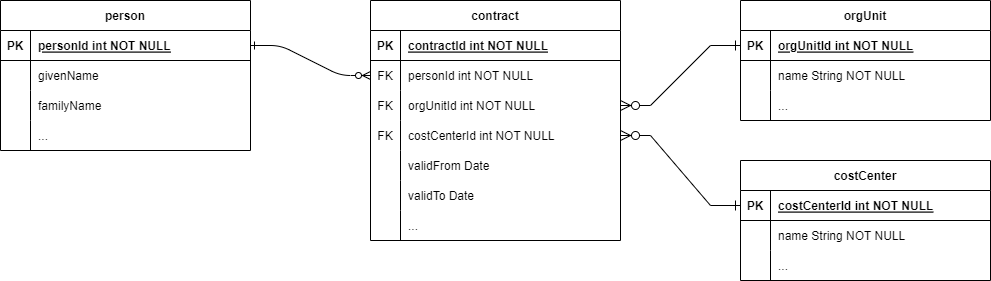

The diagram above was exported from draw.io. Its source (the exported page's mxGraphModel, read from the mxfile embedded in the PNG):
<mxGraphModel dx="2074" dy="1254" grid="1" gridSize="10" guides="1" tooltips="1" connect="1" arrows="1" fold="1" page="1" pageScale="1" pageWidth="850" pageHeight="1100" math="0" shadow="0" extFonts="Permanent Marker^https://fonts.googleapis.com/css?family=Permanent+Marker">
  <root>
    <mxCell id="0" />
    <mxCell id="1" parent="0" />
    <mxCell id="C-vyLk0tnHw3VtMMgP7b-1" value="" style="edgeStyle=entityRelationEdgeStyle;endArrow=ERzeroToMany;startArrow=ERone;endFill=1;startFill=0;" parent="1" source="C-vyLk0tnHw3VtMMgP7b-24" target="C-vyLk0tnHw3VtMMgP7b-6" edge="1">
      <mxGeometry width="100" height="100" relative="1" as="geometry">
        <mxPoint x="340" y="720" as="sourcePoint" />
        <mxPoint x="440" y="620" as="targetPoint" />
      </mxGeometry>
    </mxCell>
    <mxCell id="C-vyLk0tnHw3VtMMgP7b-2" value="contract" style="shape=table;startSize=30;container=1;collapsible=1;childLayout=tableLayout;fixedRows=1;rowLines=0;fontStyle=1;align=center;resizeLast=1;" parent="1" vertex="1">
      <mxGeometry x="450" y="120" width="250" height="240" as="geometry" />
    </mxCell>
    <mxCell id="C-vyLk0tnHw3VtMMgP7b-3" value="" style="shape=partialRectangle;collapsible=0;dropTarget=0;pointerEvents=0;fillColor=none;points=[[0,0.5],[1,0.5]];portConstraint=eastwest;top=0;left=0;right=0;bottom=1;" parent="C-vyLk0tnHw3VtMMgP7b-2" vertex="1">
      <mxGeometry y="30" width="250" height="30" as="geometry" />
    </mxCell>
    <mxCell id="C-vyLk0tnHw3VtMMgP7b-4" value="PK" style="shape=partialRectangle;overflow=hidden;connectable=0;fillColor=none;top=0;left=0;bottom=0;right=0;fontStyle=1;" parent="C-vyLk0tnHw3VtMMgP7b-3" vertex="1">
      <mxGeometry width="30" height="30" as="geometry">
        <mxRectangle width="30" height="30" as="alternateBounds" />
      </mxGeometry>
    </mxCell>
    <mxCell id="C-vyLk0tnHw3VtMMgP7b-5" value="contractId int NOT NULL " style="shape=partialRectangle;overflow=hidden;connectable=0;fillColor=none;top=0;left=0;bottom=0;right=0;align=left;spacingLeft=6;fontStyle=5;" parent="C-vyLk0tnHw3VtMMgP7b-3" vertex="1">
      <mxGeometry x="30" width="220" height="30" as="geometry">
        <mxRectangle width="220" height="30" as="alternateBounds" />
      </mxGeometry>
    </mxCell>
    <mxCell id="C-vyLk0tnHw3VtMMgP7b-6" value="" style="shape=partialRectangle;collapsible=0;dropTarget=0;pointerEvents=0;fillColor=none;points=[[0,0.5],[1,0.5]];portConstraint=eastwest;top=0;left=0;right=0;bottom=0;" parent="C-vyLk0tnHw3VtMMgP7b-2" vertex="1">
      <mxGeometry y="60" width="250" height="30" as="geometry" />
    </mxCell>
    <mxCell id="C-vyLk0tnHw3VtMMgP7b-7" value="FK" style="shape=partialRectangle;overflow=hidden;connectable=0;fillColor=none;top=0;left=0;bottom=0;right=0;" parent="C-vyLk0tnHw3VtMMgP7b-6" vertex="1">
      <mxGeometry width="30" height="30" as="geometry">
        <mxRectangle width="30" height="30" as="alternateBounds" />
      </mxGeometry>
    </mxCell>
    <mxCell id="C-vyLk0tnHw3VtMMgP7b-8" value="personId int NOT NULL" style="shape=partialRectangle;overflow=hidden;connectable=0;fillColor=none;top=0;left=0;bottom=0;right=0;align=left;spacingLeft=6;" parent="C-vyLk0tnHw3VtMMgP7b-6" vertex="1">
      <mxGeometry x="30" width="220" height="30" as="geometry">
        <mxRectangle width="220" height="30" as="alternateBounds" />
      </mxGeometry>
    </mxCell>
    <mxCell id="C-vyLk0tnHw3VtMMgP7b-9" value="" style="shape=partialRectangle;collapsible=0;dropTarget=0;pointerEvents=0;fillColor=none;points=[[0,0.5],[1,0.5]];portConstraint=eastwest;top=0;left=0;right=0;bottom=0;" parent="C-vyLk0tnHw3VtMMgP7b-2" vertex="1">
      <mxGeometry y="90" width="250" height="30" as="geometry" />
    </mxCell>
    <mxCell id="C-vyLk0tnHw3VtMMgP7b-10" value="FK" style="shape=partialRectangle;overflow=hidden;connectable=0;fillColor=none;top=0;left=0;bottom=0;right=0;" parent="C-vyLk0tnHw3VtMMgP7b-9" vertex="1">
      <mxGeometry width="30" height="30" as="geometry">
        <mxRectangle width="30" height="30" as="alternateBounds" />
      </mxGeometry>
    </mxCell>
    <mxCell id="C-vyLk0tnHw3VtMMgP7b-11" value="orgUnitId int NOT NULL" style="shape=partialRectangle;overflow=hidden;connectable=0;fillColor=none;top=0;left=0;bottom=0;right=0;align=left;spacingLeft=6;" parent="C-vyLk0tnHw3VtMMgP7b-9" vertex="1">
      <mxGeometry x="30" width="220" height="30" as="geometry">
        <mxRectangle width="220" height="30" as="alternateBounds" />
      </mxGeometry>
    </mxCell>
    <mxCell id="KtQvse6ee0qBZ98ptPwc-9" value="" style="shape=tableRow;horizontal=0;startSize=0;swimlaneHead=0;swimlaneBody=0;fillColor=none;collapsible=0;dropTarget=0;points=[[0,0.5],[1,0.5]];portConstraint=eastwest;top=0;left=0;right=0;bottom=0;" parent="C-vyLk0tnHw3VtMMgP7b-2" vertex="1">
      <mxGeometry y="120" width="250" height="30" as="geometry" />
    </mxCell>
    <mxCell id="KtQvse6ee0qBZ98ptPwc-10" value="FK" style="shape=partialRectangle;connectable=0;fillColor=none;top=0;left=0;bottom=0;right=0;editable=1;overflow=hidden;" parent="KtQvse6ee0qBZ98ptPwc-9" vertex="1">
      <mxGeometry width="30" height="30" as="geometry">
        <mxRectangle width="30" height="30" as="alternateBounds" />
      </mxGeometry>
    </mxCell>
    <mxCell id="KtQvse6ee0qBZ98ptPwc-11" value="costCenterId int NOT NULL" style="shape=partialRectangle;connectable=0;fillColor=none;top=0;left=0;bottom=0;right=0;align=left;spacingLeft=6;overflow=hidden;" parent="KtQvse6ee0qBZ98ptPwc-9" vertex="1">
      <mxGeometry x="30" width="220" height="30" as="geometry">
        <mxRectangle width="220" height="30" as="alternateBounds" />
      </mxGeometry>
    </mxCell>
    <mxCell id="KtQvse6ee0qBZ98ptPwc-31" value="" style="shape=tableRow;horizontal=0;startSize=0;swimlaneHead=0;swimlaneBody=0;fillColor=none;collapsible=0;dropTarget=0;points=[[0,0.5],[1,0.5]];portConstraint=eastwest;top=0;left=0;right=0;bottom=0;" parent="C-vyLk0tnHw3VtMMgP7b-2" vertex="1">
      <mxGeometry y="150" width="250" height="30" as="geometry" />
    </mxCell>
    <mxCell id="KtQvse6ee0qBZ98ptPwc-32" value="" style="shape=partialRectangle;connectable=0;fillColor=none;top=0;left=0;bottom=0;right=0;editable=1;overflow=hidden;" parent="KtQvse6ee0qBZ98ptPwc-31" vertex="1">
      <mxGeometry width="30" height="30" as="geometry">
        <mxRectangle width="30" height="30" as="alternateBounds" />
      </mxGeometry>
    </mxCell>
    <mxCell id="KtQvse6ee0qBZ98ptPwc-33" value="validFrom Date" style="shape=partialRectangle;connectable=0;fillColor=none;top=0;left=0;bottom=0;right=0;align=left;spacingLeft=6;overflow=hidden;" parent="KtQvse6ee0qBZ98ptPwc-31" vertex="1">
      <mxGeometry x="30" width="220" height="30" as="geometry">
        <mxRectangle width="220" height="30" as="alternateBounds" />
      </mxGeometry>
    </mxCell>
    <mxCell id="KtQvse6ee0qBZ98ptPwc-34" value="" style="shape=tableRow;horizontal=0;startSize=0;swimlaneHead=0;swimlaneBody=0;fillColor=none;collapsible=0;dropTarget=0;points=[[0,0.5],[1,0.5]];portConstraint=eastwest;top=0;left=0;right=0;bottom=0;" parent="C-vyLk0tnHw3VtMMgP7b-2" vertex="1">
      <mxGeometry y="180" width="250" height="30" as="geometry" />
    </mxCell>
    <mxCell id="KtQvse6ee0qBZ98ptPwc-35" value="" style="shape=partialRectangle;connectable=0;fillColor=none;top=0;left=0;bottom=0;right=0;editable=1;overflow=hidden;" parent="KtQvse6ee0qBZ98ptPwc-34" vertex="1">
      <mxGeometry width="30" height="30" as="geometry">
        <mxRectangle width="30" height="30" as="alternateBounds" />
      </mxGeometry>
    </mxCell>
    <mxCell id="KtQvse6ee0qBZ98ptPwc-36" value="validTo Date" style="shape=partialRectangle;connectable=0;fillColor=none;top=0;left=0;bottom=0;right=0;align=left;spacingLeft=6;overflow=hidden;" parent="KtQvse6ee0qBZ98ptPwc-34" vertex="1">
      <mxGeometry x="30" width="220" height="30" as="geometry">
        <mxRectangle width="220" height="30" as="alternateBounds" />
      </mxGeometry>
    </mxCell>
    <mxCell id="KtQvse6ee0qBZ98ptPwc-37" value="" style="shape=tableRow;horizontal=0;startSize=0;swimlaneHead=0;swimlaneBody=0;fillColor=none;collapsible=0;dropTarget=0;points=[[0,0.5],[1,0.5]];portConstraint=eastwest;top=0;left=0;right=0;bottom=0;" parent="C-vyLk0tnHw3VtMMgP7b-2" vertex="1">
      <mxGeometry y="210" width="250" height="30" as="geometry" />
    </mxCell>
    <mxCell id="KtQvse6ee0qBZ98ptPwc-38" value="" style="shape=partialRectangle;connectable=0;fillColor=none;top=0;left=0;bottom=0;right=0;editable=1;overflow=hidden;" parent="KtQvse6ee0qBZ98ptPwc-37" vertex="1">
      <mxGeometry width="30" height="30" as="geometry">
        <mxRectangle width="30" height="30" as="alternateBounds" />
      </mxGeometry>
    </mxCell>
    <mxCell id="KtQvse6ee0qBZ98ptPwc-39" value="..." style="shape=partialRectangle;connectable=0;fillColor=none;top=0;left=0;bottom=0;right=0;align=left;spacingLeft=6;overflow=hidden;" parent="KtQvse6ee0qBZ98ptPwc-37" vertex="1">
      <mxGeometry x="30" width="220" height="30" as="geometry">
        <mxRectangle width="220" height="30" as="alternateBounds" />
      </mxGeometry>
    </mxCell>
    <mxCell id="C-vyLk0tnHw3VtMMgP7b-13" value="orgUnit" style="shape=table;startSize=30;container=1;collapsible=1;childLayout=tableLayout;fixedRows=1;rowLines=0;fontStyle=1;align=center;resizeLast=1;" parent="1" vertex="1">
      <mxGeometry x="820" y="120" width="250" height="120" as="geometry" />
    </mxCell>
    <mxCell id="C-vyLk0tnHw3VtMMgP7b-14" value="" style="shape=partialRectangle;collapsible=0;dropTarget=0;pointerEvents=0;fillColor=none;points=[[0,0.5],[1,0.5]];portConstraint=eastwest;top=0;left=0;right=0;bottom=1;" parent="C-vyLk0tnHw3VtMMgP7b-13" vertex="1">
      <mxGeometry y="30" width="250" height="30" as="geometry" />
    </mxCell>
    <mxCell id="C-vyLk0tnHw3VtMMgP7b-15" value="PK" style="shape=partialRectangle;overflow=hidden;connectable=0;fillColor=none;top=0;left=0;bottom=0;right=0;fontStyle=1;" parent="C-vyLk0tnHw3VtMMgP7b-14" vertex="1">
      <mxGeometry width="30" height="30" as="geometry">
        <mxRectangle width="30" height="30" as="alternateBounds" />
      </mxGeometry>
    </mxCell>
    <mxCell id="C-vyLk0tnHw3VtMMgP7b-16" value="orgUnitId int NOT NULL " style="shape=partialRectangle;overflow=hidden;connectable=0;fillColor=none;top=0;left=0;bottom=0;right=0;align=left;spacingLeft=6;fontStyle=5;" parent="C-vyLk0tnHw3VtMMgP7b-14" vertex="1">
      <mxGeometry x="30" width="220" height="30" as="geometry">
        <mxRectangle width="220" height="30" as="alternateBounds" />
      </mxGeometry>
    </mxCell>
    <mxCell id="C-vyLk0tnHw3VtMMgP7b-17" value="" style="shape=partialRectangle;collapsible=0;dropTarget=0;pointerEvents=0;fillColor=none;points=[[0,0.5],[1,0.5]];portConstraint=eastwest;top=0;left=0;right=0;bottom=0;" parent="C-vyLk0tnHw3VtMMgP7b-13" vertex="1">
      <mxGeometry y="60" width="250" height="30" as="geometry" />
    </mxCell>
    <mxCell id="C-vyLk0tnHw3VtMMgP7b-18" value="" style="shape=partialRectangle;overflow=hidden;connectable=0;fillColor=none;top=0;left=0;bottom=0;right=0;" parent="C-vyLk0tnHw3VtMMgP7b-17" vertex="1">
      <mxGeometry width="30" height="30" as="geometry">
        <mxRectangle width="30" height="30" as="alternateBounds" />
      </mxGeometry>
    </mxCell>
    <mxCell id="C-vyLk0tnHw3VtMMgP7b-19" value="name String NOT NULL" style="shape=partialRectangle;overflow=hidden;connectable=0;fillColor=none;top=0;left=0;bottom=0;right=0;align=left;spacingLeft=6;" parent="C-vyLk0tnHw3VtMMgP7b-17" vertex="1">
      <mxGeometry x="30" width="220" height="30" as="geometry">
        <mxRectangle width="220" height="30" as="alternateBounds" />
      </mxGeometry>
    </mxCell>
    <mxCell id="C-vyLk0tnHw3VtMMgP7b-20" value="" style="shape=partialRectangle;collapsible=0;dropTarget=0;pointerEvents=0;fillColor=none;points=[[0,0.5],[1,0.5]];portConstraint=eastwest;top=0;left=0;right=0;bottom=0;" parent="C-vyLk0tnHw3VtMMgP7b-13" vertex="1">
      <mxGeometry y="90" width="250" height="30" as="geometry" />
    </mxCell>
    <mxCell id="C-vyLk0tnHw3VtMMgP7b-21" value="" style="shape=partialRectangle;overflow=hidden;connectable=0;fillColor=none;top=0;left=0;bottom=0;right=0;" parent="C-vyLk0tnHw3VtMMgP7b-20" vertex="1">
      <mxGeometry width="30" height="30" as="geometry">
        <mxRectangle width="30" height="30" as="alternateBounds" />
      </mxGeometry>
    </mxCell>
    <mxCell id="C-vyLk0tnHw3VtMMgP7b-22" value="..." style="shape=partialRectangle;overflow=hidden;connectable=0;fillColor=none;top=0;left=0;bottom=0;right=0;align=left;spacingLeft=6;" parent="C-vyLk0tnHw3VtMMgP7b-20" vertex="1">
      <mxGeometry x="30" width="220" height="30" as="geometry">
        <mxRectangle width="220" height="30" as="alternateBounds" />
      </mxGeometry>
    </mxCell>
    <mxCell id="C-vyLk0tnHw3VtMMgP7b-23" value="person" style="shape=table;startSize=30;container=1;collapsible=1;childLayout=tableLayout;fixedRows=1;rowLines=0;fontStyle=1;align=center;resizeLast=1;" parent="1" vertex="1">
      <mxGeometry x="80" y="120" width="250" height="150" as="geometry" />
    </mxCell>
    <mxCell id="C-vyLk0tnHw3VtMMgP7b-24" value="" style="shape=partialRectangle;collapsible=0;dropTarget=0;pointerEvents=0;fillColor=none;points=[[0,0.5],[1,0.5]];portConstraint=eastwest;top=0;left=0;right=0;bottom=1;" parent="C-vyLk0tnHw3VtMMgP7b-23" vertex="1">
      <mxGeometry y="30" width="250" height="30" as="geometry" />
    </mxCell>
    <mxCell id="C-vyLk0tnHw3VtMMgP7b-25" value="PK" style="shape=partialRectangle;overflow=hidden;connectable=0;fillColor=none;top=0;left=0;bottom=0;right=0;fontStyle=1;" parent="C-vyLk0tnHw3VtMMgP7b-24" vertex="1">
      <mxGeometry width="30" height="30" as="geometry">
        <mxRectangle width="30" height="30" as="alternateBounds" />
      </mxGeometry>
    </mxCell>
    <mxCell id="C-vyLk0tnHw3VtMMgP7b-26" value="personId int NOT NULL " style="shape=partialRectangle;overflow=hidden;connectable=0;fillColor=none;top=0;left=0;bottom=0;right=0;align=left;spacingLeft=6;fontStyle=5;" parent="C-vyLk0tnHw3VtMMgP7b-24" vertex="1">
      <mxGeometry x="30" width="220" height="30" as="geometry">
        <mxRectangle width="220" height="30" as="alternateBounds" />
      </mxGeometry>
    </mxCell>
    <mxCell id="C-vyLk0tnHw3VtMMgP7b-27" value="" style="shape=partialRectangle;collapsible=0;dropTarget=0;pointerEvents=0;fillColor=none;points=[[0,0.5],[1,0.5]];portConstraint=eastwest;top=0;left=0;right=0;bottom=0;" parent="C-vyLk0tnHw3VtMMgP7b-23" vertex="1">
      <mxGeometry y="60" width="250" height="30" as="geometry" />
    </mxCell>
    <mxCell id="C-vyLk0tnHw3VtMMgP7b-28" value="" style="shape=partialRectangle;overflow=hidden;connectable=0;fillColor=none;top=0;left=0;bottom=0;right=0;" parent="C-vyLk0tnHw3VtMMgP7b-27" vertex="1">
      <mxGeometry width="30" height="30" as="geometry">
        <mxRectangle width="30" height="30" as="alternateBounds" />
      </mxGeometry>
    </mxCell>
    <mxCell id="C-vyLk0tnHw3VtMMgP7b-29" value="givenName" style="shape=partialRectangle;overflow=hidden;connectable=0;fillColor=none;top=0;left=0;bottom=0;right=0;align=left;spacingLeft=6;" parent="C-vyLk0tnHw3VtMMgP7b-27" vertex="1">
      <mxGeometry x="30" width="220" height="30" as="geometry">
        <mxRectangle width="220" height="30" as="alternateBounds" />
      </mxGeometry>
    </mxCell>
    <mxCell id="KtQvse6ee0qBZ98ptPwc-12" value="" style="shape=tableRow;horizontal=0;startSize=0;swimlaneHead=0;swimlaneBody=0;fillColor=none;collapsible=0;dropTarget=0;points=[[0,0.5],[1,0.5]];portConstraint=eastwest;top=0;left=0;right=0;bottom=0;" parent="C-vyLk0tnHw3VtMMgP7b-23" vertex="1">
      <mxGeometry y="90" width="250" height="30" as="geometry" />
    </mxCell>
    <mxCell id="KtQvse6ee0qBZ98ptPwc-13" value="" style="shape=partialRectangle;connectable=0;fillColor=none;top=0;left=0;bottom=0;right=0;editable=1;overflow=hidden;" parent="KtQvse6ee0qBZ98ptPwc-12" vertex="1">
      <mxGeometry width="30" height="30" as="geometry">
        <mxRectangle width="30" height="30" as="alternateBounds" />
      </mxGeometry>
    </mxCell>
    <mxCell id="KtQvse6ee0qBZ98ptPwc-14" value="familyName" style="shape=partialRectangle;connectable=0;fillColor=none;top=0;left=0;bottom=0;right=0;align=left;spacingLeft=6;overflow=hidden;" parent="KtQvse6ee0qBZ98ptPwc-12" vertex="1">
      <mxGeometry x="30" width="220" height="30" as="geometry">
        <mxRectangle width="220" height="30" as="alternateBounds" />
      </mxGeometry>
    </mxCell>
    <mxCell id="KtQvse6ee0qBZ98ptPwc-15" value="" style="shape=tableRow;horizontal=0;startSize=0;swimlaneHead=0;swimlaneBody=0;fillColor=none;collapsible=0;dropTarget=0;points=[[0,0.5],[1,0.5]];portConstraint=eastwest;top=0;left=0;right=0;bottom=0;" parent="C-vyLk0tnHw3VtMMgP7b-23" vertex="1">
      <mxGeometry y="120" width="250" height="30" as="geometry" />
    </mxCell>
    <mxCell id="KtQvse6ee0qBZ98ptPwc-16" value="" style="shape=partialRectangle;connectable=0;fillColor=none;top=0;left=0;bottom=0;right=0;editable=1;overflow=hidden;" parent="KtQvse6ee0qBZ98ptPwc-15" vertex="1">
      <mxGeometry width="30" height="30" as="geometry">
        <mxRectangle width="30" height="30" as="alternateBounds" />
      </mxGeometry>
    </mxCell>
    <mxCell id="KtQvse6ee0qBZ98ptPwc-17" value="..." style="shape=partialRectangle;connectable=0;fillColor=none;top=0;left=0;bottom=0;right=0;align=left;spacingLeft=6;overflow=hidden;" parent="KtQvse6ee0qBZ98ptPwc-15" vertex="1">
      <mxGeometry x="30" width="220" height="30" as="geometry">
        <mxRectangle width="220" height="30" as="alternateBounds" />
      </mxGeometry>
    </mxCell>
    <mxCell id="KtQvse6ee0qBZ98ptPwc-19" value="" style="edgeStyle=entityRelationEdgeStyle;fontSize=12;html=1;endArrow=ERzeroToMany;startArrow=ERone;rounded=0;startSize=8;endSize=8;entryX=1;entryY=0.5;entryDx=0;entryDy=0;exitX=0;exitY=0.5;exitDx=0;exitDy=0;startFill=0;" parent="1" source="C-vyLk0tnHw3VtMMgP7b-14" target="C-vyLk0tnHw3VtMMgP7b-9" edge="1">
      <mxGeometry width="100" height="100" relative="1" as="geometry">
        <mxPoint x="370" y="680" as="sourcePoint" />
        <mxPoint x="470" y="580" as="targetPoint" />
      </mxGeometry>
    </mxCell>
    <mxCell id="KtQvse6ee0qBZ98ptPwc-20" value="costCenter" style="shape=table;startSize=30;container=1;collapsible=1;childLayout=tableLayout;fixedRows=1;rowLines=0;fontStyle=1;align=center;resizeLast=1;" parent="1" vertex="1">
      <mxGeometry x="820" y="280" width="250" height="120" as="geometry" />
    </mxCell>
    <mxCell id="KtQvse6ee0qBZ98ptPwc-21" value="" style="shape=partialRectangle;collapsible=0;dropTarget=0;pointerEvents=0;fillColor=none;points=[[0,0.5],[1,0.5]];portConstraint=eastwest;top=0;left=0;right=0;bottom=1;" parent="KtQvse6ee0qBZ98ptPwc-20" vertex="1">
      <mxGeometry y="30" width="250" height="30" as="geometry" />
    </mxCell>
    <mxCell id="KtQvse6ee0qBZ98ptPwc-22" value="PK" style="shape=partialRectangle;overflow=hidden;connectable=0;fillColor=none;top=0;left=0;bottom=0;right=0;fontStyle=1;" parent="KtQvse6ee0qBZ98ptPwc-21" vertex="1">
      <mxGeometry width="30" height="30" as="geometry">
        <mxRectangle width="30" height="30" as="alternateBounds" />
      </mxGeometry>
    </mxCell>
    <mxCell id="KtQvse6ee0qBZ98ptPwc-23" value="costCenterId int NOT NULL " style="shape=partialRectangle;overflow=hidden;connectable=0;fillColor=none;top=0;left=0;bottom=0;right=0;align=left;spacingLeft=6;fontStyle=5;" parent="KtQvse6ee0qBZ98ptPwc-21" vertex="1">
      <mxGeometry x="30" width="220" height="30" as="geometry">
        <mxRectangle width="220" height="30" as="alternateBounds" />
      </mxGeometry>
    </mxCell>
    <mxCell id="KtQvse6ee0qBZ98ptPwc-24" value="" style="shape=partialRectangle;collapsible=0;dropTarget=0;pointerEvents=0;fillColor=none;points=[[0,0.5],[1,0.5]];portConstraint=eastwest;top=0;left=0;right=0;bottom=0;" parent="KtQvse6ee0qBZ98ptPwc-20" vertex="1">
      <mxGeometry y="60" width="250" height="30" as="geometry" />
    </mxCell>
    <mxCell id="KtQvse6ee0qBZ98ptPwc-25" value="" style="shape=partialRectangle;overflow=hidden;connectable=0;fillColor=none;top=0;left=0;bottom=0;right=0;" parent="KtQvse6ee0qBZ98ptPwc-24" vertex="1">
      <mxGeometry width="30" height="30" as="geometry">
        <mxRectangle width="30" height="30" as="alternateBounds" />
      </mxGeometry>
    </mxCell>
    <mxCell id="KtQvse6ee0qBZ98ptPwc-26" value="name String NOT NULL" style="shape=partialRectangle;overflow=hidden;connectable=0;fillColor=none;top=0;left=0;bottom=0;right=0;align=left;spacingLeft=6;" parent="KtQvse6ee0qBZ98ptPwc-24" vertex="1">
      <mxGeometry x="30" width="220" height="30" as="geometry">
        <mxRectangle width="220" height="30" as="alternateBounds" />
      </mxGeometry>
    </mxCell>
    <mxCell id="KtQvse6ee0qBZ98ptPwc-27" value="" style="shape=partialRectangle;collapsible=0;dropTarget=0;pointerEvents=0;fillColor=none;points=[[0,0.5],[1,0.5]];portConstraint=eastwest;top=0;left=0;right=0;bottom=0;" parent="KtQvse6ee0qBZ98ptPwc-20" vertex="1">
      <mxGeometry y="90" width="250" height="30" as="geometry" />
    </mxCell>
    <mxCell id="KtQvse6ee0qBZ98ptPwc-28" value="" style="shape=partialRectangle;overflow=hidden;connectable=0;fillColor=none;top=0;left=0;bottom=0;right=0;" parent="KtQvse6ee0qBZ98ptPwc-27" vertex="1">
      <mxGeometry width="30" height="30" as="geometry">
        <mxRectangle width="30" height="30" as="alternateBounds" />
      </mxGeometry>
    </mxCell>
    <mxCell id="KtQvse6ee0qBZ98ptPwc-29" value="..." style="shape=partialRectangle;overflow=hidden;connectable=0;fillColor=none;top=0;left=0;bottom=0;right=0;align=left;spacingLeft=6;" parent="KtQvse6ee0qBZ98ptPwc-27" vertex="1">
      <mxGeometry x="30" width="220" height="30" as="geometry">
        <mxRectangle width="220" height="30" as="alternateBounds" />
      </mxGeometry>
    </mxCell>
    <mxCell id="KtQvse6ee0qBZ98ptPwc-30" value="" style="edgeStyle=entityRelationEdgeStyle;fontSize=12;html=1;endArrow=ERzeroToMany;startArrow=ERone;rounded=0;startSize=8;endSize=8;entryX=1;entryY=0.5;entryDx=0;entryDy=0;exitX=0;exitY=0.5;exitDx=0;exitDy=0;startFill=0;" parent="1" source="KtQvse6ee0qBZ98ptPwc-21" target="KtQvse6ee0qBZ98ptPwc-9" edge="1">
      <mxGeometry width="100" height="100" relative="1" as="geometry">
        <mxPoint x="830" y="175" as="sourcePoint" />
        <mxPoint x="710" y="235" as="targetPoint" />
      </mxGeometry>
    </mxCell>
  </root>
</mxGraphModel>